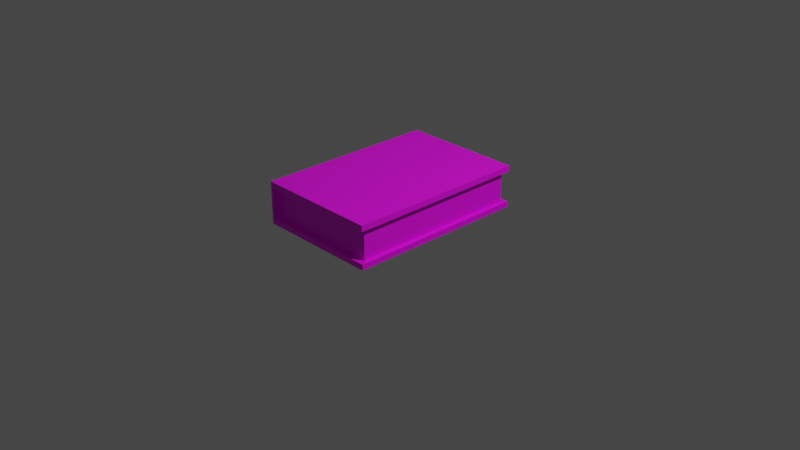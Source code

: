# Source: Book.blend  (saved by Blender 2.80.75; exported with 4.5.12 LTS)
import bpy
from mathutils import Matrix  # noqa: F401  (used for matrix-valued properties, if any)

bpy.ops.wm.read_factory_settings(use_empty=True)
scene = bpy.context.scene
scene.name = 'Scene'

# ---- collections
col_collection = bpy.data.collections.new('Collection'); scene.collection.children.link(col_collection)

# ---- images (referenced by path relative to the original .blend; pixels are not part of the script)
import os
ASSET_DIR = os.environ.get("B2B_ASSET_DIR", "")  # directory of the original .blend (textures are referenced by path, not embedded)
HERE = os.path.dirname(os.path.abspath(__file__))  # packed textures are extracted next to this script under _unpacked/

def load_image(name, relpath, width, height, colorspace="sRGB"):
    """Load a texture the original file referenced (path relative to the .blend, or extracted next to this script)."""
    p = next((c for c in (os.path.join(HERE, relpath), os.path.join(ASSET_DIR, relpath)) if relpath and os.path.exists(c)), "")
    if p:
        img = bpy.data.images.load(p, check_existing=True)
        img.name = name
    else:  # same state as the original file: an image datablock whose file is absent (Cycles renders it pink)
        img = bpy.data.images.new(name, width, height)
        img.source = "FILE"
        img.filepath = "//" + (relpath or name)
    img.colorspace_settings.name = colorspace
    return img
img_book_bmp = load_image('book.bmp', 'book.bmp', 1024, 1024, 'sRGB')

# ---- materials (node trees are filled in below, after node groups)
mat_material_001 = bpy.data.materials.new('Material.001')
mat_material_001.use_transparent_shadow = False

# ---- material node trees
mat_material_001.use_nodes = True; mat_material_001.node_tree.nodes.clear()
_N = mat_material_001.node_tree.nodes; _L = mat_material_001.node_tree.links
n0 = _N.new('ShaderNodeOutputMaterial'); n0.name = 'Material Output'; n0.location = (300, 300)
n1 = _N.new('ShaderNodeBsdfPrincipled'); n1.name = 'Principled BSDF'; n1.location = (10, 300)
n1.distribution = 'GGX'
n1.subsurface_method = 'BURLEY'
n1.inputs[3].default_value = 1.45
n1.inputs[27].default_value = (0.0, 0.0, 0.0, 1.0)
n1.inputs[28].default_value = 1.0
n2 = _N.new('ShaderNodeTexImage'); n2.name = 'Image Texture'; n2.location = (-280, 280)
n2.image = img_book_bmp
_L.new(n1.outputs[0], n0.inputs[0])
_L.new(n2.outputs[0], n1.inputs[0])
n0.is_active_output = True

# ---- world
world_world = bpy.data.worlds.new('World'); scene.world = world_world
world_world.use_nodes = True; world_world.node_tree.nodes.clear()
_N = world_world.node_tree.nodes; _L = world_world.node_tree.links
n0 = _N.new('ShaderNodeOutputWorld'); n0.name = 'World Output'; n0.location = (300, 300)
n1 = _N.new('ShaderNodeBackground'); n1.name = 'Background'; n1.location = (10, 300)
n1.inputs[0].default_value = (0.05088, 0.05088, 0.05088, 1.0)
_L.new(n1.outputs[0], n0.inputs[0])
n0.is_active_output = True
world_world.color = (0.05088, 0.05088, 0.05088)
world_world.use_sun_shadow = False
world_world.sun_shadow_jitter_overblur = 0.0

# ---- cameras
cam_camera = bpy.data.cameras.new('Camera')
cam_camera.clip_end = 100.0
cam_camera.ortho_scale = 7.314

# ---- lights
light_light = bpy.data.lights.new('Light', 'POINT')
light_light.transmission_factor = 0.0
light_light.energy = 1000.0
light_light.shadow_soft_size = 0.1
light_light.shadow_maximum_resolution = 0.006
light_light.use_absolute_resolution = True

# ---- meshes
me_cube_001 = bpy.data.meshes.new('Cube.001')
me_cube_001.from_pydata([(-0.7503, -1.0, 0.06602), (-0.7503, -1.0, 0.4023), (-0.7503, 1.0, 0.06602), (-0.7503, 1.0, 0.4023), (0.569, -1.0, 0.06602), (0.569, -1.0, 0.4023), (0.569, 1.0, 0.06602), (0.569, 1.0, 0.4023), (-0.7146, -1.0, 0.4668), (-0.7146, 1.0, 0.4668), (0.569, -1.0, 0.4668), (0.569, 1.0, 0.4668), (-0.7503, 1.0, 0.003985), (-0.7503, -1.0, 0.003985), (0.569, 1.0, 0.003985), (0.569, -1.0, 0.003985), (-0.7469, -0.9354, 0.06602), (-0.7469, -0.9354, 0.4023), (-0.7448, 0.9354, 0.4023), (-0.7448, 0.9354, 0.06602), (0.5252, 0.9354, 0.06602), (0.5252, 0.9354, 0.4023), (0.5252, -0.9354, 0.06602), (0.5252, -0.9354, 0.4023), (-0.7829, 1.0, 0.06602), (-0.7829, -1.0, 0.06602), (-0.7829, -1.0, 0.4023), (-0.7829, 1.0, 0.4023), (-0.7829, -1.0, 0.4668), (-0.7829, 1.0, 0.4668), (-0.7829, 1.0, 0.003985), (-0.7829, -1.0, 0.003985)], [], [(2, 3, 18, 19), (3, 7, 21, 18), (4, 6, 20, 22), (6, 4, 15, 14), (7, 3, 9, 11), (13, 31, 30, 12, 14, 15), (5, 7, 11, 10), (0, 1, 26, 25), (1, 5, 10, 8), (4, 0, 13, 15), (2, 6, 14, 12), (3, 2, 24, 27), (19, 18, 21, 20), (20, 21, 23, 22), (22, 23, 17, 16), (1, 0, 16, 17), (0, 4, 22, 16), (7, 5, 23, 21), (6, 2, 19, 20), (5, 1, 17, 23), (24, 30, 31, 25, 26, 28, 29, 27), (1, 8, 28, 26), (13, 0, 25, 31), (2, 12, 30, 24), (9, 3, 27, 29), (9, 29, 28, 8, 10, 11)])
_uv = me_cube_001.uv_layers.new(name='UVMap')
_uv.uv.foreach_set('vector', [0.4182, 0.3363, 0.5818, 0.3363, 0.5818, 0.342, 0.4182, 0.342, 0.5818, 0.3363, 0.5818, 0.5, 0.5818, 0.5, 0.5818, 0.342, 0.4182, 0.6637, 0.4182, 0.5, 0.4182, 0.5, 0.4182, 0.6637, 0.4182, 0.5, 0.4182, 0.6637, 0.4182, 0.6637, 0.4182, 0.5, 0.5818, 0.5, 0.5818, 0.3363, 0.5818, 0.3363, 0.5818, 0.5, 0.2545, 0.6637, 0.2545, 0.6637, 0.2545, 0.5, 0.2545, 0.5, 0.4182, 0.5, 0.4182, 0.6637, 0.5818, 0.6637, 0.5818, 0.5, 0.5818, 0.5, 0.5818, 0.6637, 0.4182, 0.1727, 0.5818, 0.1727, 0.5818, 0.1727, 0.4182, 0.1727, 0.5818, 0.8273, 0.5818, 0.6637, 0.5818, 0.6637, 0.5818, 0.8273, 0.4182, 0.6637, 0.4182, 0.8273, 0.4182, 0.8273, 0.4182, 0.6637, 0.4182, 0.3363, 0.4182, 0.5, 0.4182, 0.5, 0.4182, 0.3363, 0.5818, 0.3363, 0.4182, 0.3363, 0.4182, 0.3363, 0.5818, 0.3363, 0.62, 0.02632, 0.62, 0.1072, 0.5419, 0.1073, 0.5418, 0.02634, 0.5418, 0.02634, 0.5419, 0.1073, 0.461, 0.1073, 0.4609, 0.02636, 0.4609, 0.02636, 0.461, 0.1073, 0.38, 0.1073, 0.38, 0.02639, 0.5818, 0.1727, 0.4182, 0.1727, 0.4182, 0.1727, 0.5818, 0.1727, 0.4182, 0.8273, 0.4182, 0.6637, 0.4182, 0.6637, 0.4182, 0.8273, 0.5818, 0.5, 0.5818, 0.6637, 0.5818, 0.6637, 0.5818, 0.5, 0.4182, 0.5, 0.4182, 0.3363, 0.4182, 0.342, 0.4182, 0.5, 0.5818, 0.6637, 0.5818, 0.8273, 0.5818, 0.8273, 0.5818, 0.6637, 0.4182, 0.3363, 0.4182, 0.3363, 0.4182, 0.1727, 0.4182, 0.1727, 0.5818, 0.1727, 0.5818, 0.1727, 0.5818, 0.3363, 0.5818, 0.3363, 0.5818, 0.8273, 0.5818, 0.8273, 0.5818, 0.8273, 0.5818, 0.8273, 0.4182, 0.8273, 0.4182, 0.8273, 0.4182, 0.8273, 0.4182, 0.8273, 0.4182, 0.3363, 0.4182, 0.3363, 0.4182, 0.3363, 0.4182, 0.3363, 0.5818, 0.3363, 0.5818, 0.3363, 0.5818, 0.3363, 0.5818, 0.3363, 0.7455, 0.5, 0.7455, 0.5, 0.7455, 0.6637, 0.7455, 0.6637, 0.5818, 0.6637, 0.5818, 0.5])
me_cube_001.materials.append(mat_material_001)
me_cube_001.use_remesh_preserve_volume = False
me_cube_001.use_remesh_preserve_attributes = False
me_cube_001.use_mirror_vertex_groups = False
me_cube_001.update()

# ---- objects
ob_light = bpy.data.objects.new('Light', light_light)
ob_camera = bpy.data.objects.new('Camera', cam_camera)
ob_cube = bpy.data.objects.new('Cube', me_cube_001)

# ---- transforms, parenting, visibility, modifiers, constraints
ob_light.location = (4.076, 1.005, 5.904)
ob_light.rotation_euler = (0.6503, 0.05522, 1.866)
ob_light.lock_rotations_4d = False
ob_light.empty_display_type = 'ARROWS'
ob_light.color = (0.0, 0.0, 0.0, 0.0)
ob_light.lineart.crease_threshold = 0.0
ob_camera.location = (7.359, -6.926, 4.958)
ob_camera.rotation_euler = (1.109, 0.0, 0.8149)
ob_camera.lock_rotations_4d = False
ob_camera.empty_display_type = 'ARROWS'
ob_camera.color = (0.0, 0.0, 0.0, 0.0)
ob_camera.display_type = 'WIRE'
ob_camera.lineart.crease_threshold = 0.0
ob_cube.location = (0.0, 0.0, 0.0)
ob_cube.lineart.crease_threshold = 0.0

# ---- collection membership
col_collection.objects.link(ob_light)
col_collection.objects.link(ob_camera)
col_collection.objects.link(ob_cube)

# ---- scene / render settings (as saved in the file)
scene.camera = ob_camera
scene.frame_start = 1; scene.frame_end = 250; scene.frame_set(1)
scene.render.engine = 'BLENDER_EEVEE_NEXT'
scene.cycles.use_denoising = False
scene.cycles.samples = 128
scene.cycles.sampling_pattern = 'TABULATED_SOBOL'
scene.cycles.use_adaptive_sampling = False
scene.cycles.use_light_tree = False
scene.view_settings.view_transform = 'Filmic'
bpy.context.view_layer.update()
